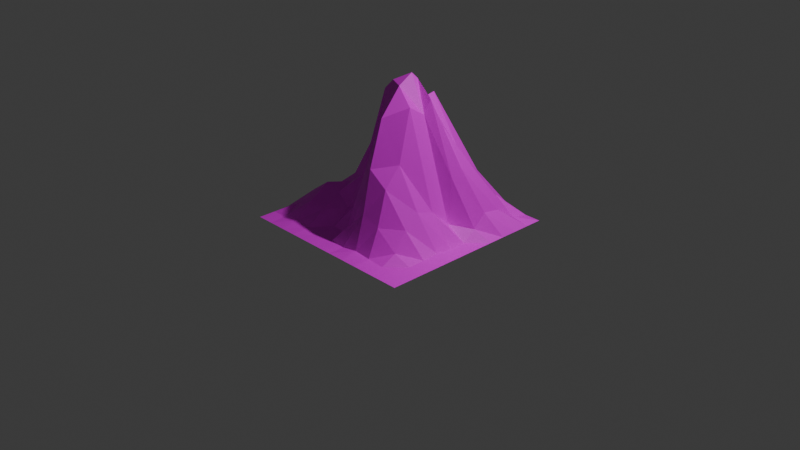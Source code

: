 # Source: mountain.blend  (saved by Blender 4.1.24; exported with 4.5.12 LTS)
import bpy
from mathutils import Matrix  # noqa: F401  (used for matrix-valued properties, if any)

bpy.ops.wm.read_factory_settings(use_empty=True)
scene = bpy.context.scene
scene.name = 'Scene'

# ---- collections
col_collection = bpy.data.collections.new('Collection'); scene.collection.children.link(col_collection)

# ---- images (referenced by path relative to the original .blend; pixels are not part of the script)
import os
ASSET_DIR = os.environ.get("B2B_ASSET_DIR", "")  # directory of the original .blend (textures are referenced by path, not embedded)
HERE = os.path.dirname(os.path.abspath(__file__))  # packed textures are extracted next to this script under _unpacked/

def load_image(name, relpath, width, height, colorspace="sRGB"):
    """Load a texture the original file referenced (path relative to the .blend, or extracted next to this script)."""
    p = next((c for c in (os.path.join(HERE, relpath), os.path.join(ASSET_DIR, relpath)) if relpath and os.path.exists(c)), "")
    if p:
        img = bpy.data.images.load(p, check_existing=True)
        img.name = name
    else:  # same state as the original file: an image datablock whose file is absent (Cycles renders it pink)
        img = bpy.data.images.new(name, width, height)
        img.source = "FILE"
        img.filepath = "//" + (relpath or name)
    img.colorspace_settings.name = colorspace
    return img
img_untitled_png = load_image('Untitled.png', 'Untitled.png', 1024, 1024, 'sRGB')

# ---- materials (node trees are filled in below, after node groups)
mat_material_001 = bpy.data.materials.new('Material.001')
mat_material_001.use_transparent_shadow = False

# ---- material node trees
mat_material_001.use_nodes = True; mat_material_001.node_tree.nodes.clear()
_N = mat_material_001.node_tree.nodes; _L = mat_material_001.node_tree.links
n0 = _N.new('ShaderNodeBsdfPrincipled'); n0.name = 'Principled BSDF'; n0.location = (10, 300)
n1 = _N.new('ShaderNodeOutputMaterial'); n1.name = 'Material Output'; n1.location = (300, 300)
n2 = _N.new('ShaderNodeTexImage'); n2.name = 'Image Texture'; n2.location = (-367, 237)
n2.image = img_untitled_png
_L.new(n0.outputs[0], n1.inputs[0])
_L.new(n2.outputs[0], n0.inputs[0])
n1.is_active_output = True

# ---- world
world_world = bpy.data.worlds.new('World'); scene.world = world_world
world_world.use_nodes = True; world_world.node_tree.nodes.clear()
_N = world_world.node_tree.nodes; _L = world_world.node_tree.links
n0 = _N.new('ShaderNodeOutputWorld'); n0.name = 'World Output'; n0.location = (300, 300)
n1 = _N.new('ShaderNodeBackground'); n1.name = 'Background'; n1.location = (10, 300)
n1.inputs[0].default_value = (0.05088, 0.05088, 0.05088, 1.0)
_L.new(n1.outputs[0], n0.inputs[0])
n0.is_active_output = True
world_world.color = (0.05088, 0.05088, 0.05088)
world_world.use_sun_shadow = False
world_world.sun_shadow_jitter_overblur = 0.0

# ---- cameras
cam_camera = bpy.data.cameras.new('Camera')
cam_camera.clip_end = 100.0
cam_camera.ortho_scale = 7.314

# ---- lights
light_light = bpy.data.lights.new('Light', 'POINT')
light_light.transmission_factor = 0.0
light_light.energy = 1000.0
light_light.shadow_soft_size = 0.1
light_light.shadow_maximum_resolution = 0.006
light_light.use_absolute_resolution = True

# ---- meshes
me_plane = bpy.data.meshes.new('Plane')
me_plane.from_pydata([(-1.0, -1.0, 0.0), (1.0, -1.0, 0.0), (-1.0, 1.0, 0.0), (1.0, 1.0, 0.0), (-1.0, 0.8182, 0.0), (-1.0, 0.6364, 0.0), (-1.0, 0.4545, 0.0), (-1.0, 0.2727, 0.0), (-1.0, 0.09091, 0.0), (-1.0, -0.09091, 0.0), (-0.9992, -0.271, 0.0148), (-0.9985, -0.4511, 0.0293), (-0.9997, -0.6358, 0.004933), (-1.0, -0.8182, 0.0), (-0.8182, -1.0, 0.0), (-0.6364, -1.0, 0.0), (-0.4545, -1.0, 0.0), (-0.2727, -1.0, 0.0), (-0.09091, -1.0, 0.0), (0.09091, -1.0, 0.0), (0.2727, -1.0, 0.0), (0.4545, -1.0, 0.0), (0.6364, -1.0, 0.0), (0.8182, -1.0, 0.0), (1.0, -0.8182, 0.0), (1.0, -0.6364, 0.0), (1.0, -0.4545, 0.0), (1.0, -0.2727, 0.0), (1.0, -0.09091, 0.0), (1.0, 0.09091, 0.0), (1.0, 0.2727, 0.0), (1.0, 0.4545, 9.306e-06), (1.0, 0.6364, 0.0), (1.0, 0.8182, 0.0), (0.8182, 1.0, 0.0), (0.6365, 0.9981, 0.004967), (0.4553, 0.9912, 0.0232), (0.2728, 0.9994, 0.001645), (0.09091, 1.0, 0.0), (-0.09091, 1.0, 0.0), (-0.2727, 1.0, 0.0), (-0.4545, 1.0, 0.0), (-0.6364, 1.0, 0.0), (-0.8182, 1.0, 0.0), (-0.8179, -0.8176, 0.005064), (-0.8125, -0.6235, 0.1096), (-0.8079, -0.4311, 0.1998), (-0.8103, -0.2549, 0.1517), (-0.8166, -0.08731, 0.03066), (-0.8182, 0.09091, 0.0), (-0.8182, 0.2727, 0.0), (-0.8182, 0.4545, 0.0), (-0.8182, 0.6364, 0.0), (-0.8182, 0.8182, 0.0), (-0.6348, -0.8147, 0.02997), (-0.626, -0.6128, 0.2008), (-0.619, -0.4151, 0.336), (-0.622, -0.2415, 0.2782), (-0.6281, -0.08144, 0.1616), (-0.6319, 0.0911, 0.08851), (-0.6353, 0.2728, 0.02046), (-0.6364, 0.4545, 0.0), (-0.6364, 0.6364, 0.0), (-0.6364, 0.8182, 0.0), (-0.4537, -0.8164, 0.0155), (-0.4466, -0.6184, 0.1534), (-0.4398, -0.4232, 0.2847), (-0.4366, -0.2579, 0.354), (-0.4316, -0.08995, 0.4565), (-0.4538, 0.09279, 0.5676), (-0.5246, 0.2765, 0.6095), (-0.489, 0.456, 0.1838), (-0.4621, 0.6367, 0.03126), (-0.4545, 0.8182, 0.0), (-0.2727, -0.8182, 0.0), (-0.2711, -0.6326, 0.03169), (-0.2635, -0.446, 0.1815), (-0.248, -0.2717, 0.4919), (-0.2331, -0.08887, 0.9097), (-0.2331, 0.09201, 0.9024), (-0.3341, 0.2772, 0.9102), (-0.3946, 0.4598, 0.6828), (-0.3025, 0.6375, 0.1229), (-0.2729, 0.8182, 0.0006547), (-0.09091, -0.8182, 0.0), (-0.09214, -0.6419, 0.02861), (-0.09091, -0.4846, 0.2907), (-0.05855, -0.2704, 0.5767), (-0.09315, -0.09758, 1.395), (-0.08589, 0.08397, 1.288), (-0.05898, 0.2244, 0.7756), (-0.2347, 0.4306, 0.8943), (-0.1197, 0.6375, 0.1191), (-0.09101, 0.8182, 0.0004251), (0.09072, -0.819, 0.004306), (0.08111, -0.6804, 0.2278), (0.07082, -0.5604, 0.6068), (0.1016, -0.326, 0.84), (0.05569, -0.1318, 1.525), (0.06731, 0.03919, 1.375), (0.07559, 0.0935, 1.307), (0.1037, 0.2276, 0.8346), (0.03249, 0.5197, 0.5934), (0.09171, 0.8092, 0.02365), (0.2713, -0.8246, 0.03299), (0.2568, -0.7079, 0.3695), (0.2456, -0.6019, 0.8029), (0.2325, -0.4427, 1.264), (0.2265, -0.2122, 1.525), (0.2276, -0.0527, 1.619), (0.2487, 0.002236, 1.558), (0.2628, 0.1078, 1.36), (0.2624, 0.2091, 1.38), (0.2835, 0.6885, 0.3405), (0.4539, -0.821, 0.01443), (0.4421, -0.6924, 0.2897), (0.4278, -0.578, 0.6427), (0.4374, -0.4075, 0.8467), (0.407, -0.2479, 1.366), (0.4098, -0.06266, 1.25), (0.4323, -0.006026, 1.403), (0.4713, 0.1228, 1.103), (0.4821, 0.3279, 0.8222), (0.4705, 0.6284, 0.4984), (0.6364, -0.8182, 0.0), (0.633, -0.6517, 0.07926), (0.6248, -0.5064, 0.2678), (0.6191, -0.3471, 0.4014), (0.6217, -0.15, 0.3402), (0.6341, 0.05548, 0.1472), (0.6397, 0.09067, 0.6263), (0.6574, 0.1937, 0.7117), (0.6572, 0.4025, 0.6148), (0.6452, 0.7193, 0.2598), (0.8182, -0.8182, 0.0), (0.8182, -0.6364, 0.0), (0.8179, -0.4559, 0.00691), (0.8175, -0.2758, 0.01575), (0.8182, -0.09091, 0.0), (0.8182, 0.09091, 0.0), (0.8215, 0.2352, 0.09869), (0.8263, 0.3635, 0.2393), (0.8252, 0.5579, 0.2063), (0.8198, 0.8005, 0.04639)], [], [(143, 33, 3, 34), (4, 53, 43, 2), (53, 63, 42, 43), (63, 73, 41, 42), (73, 83, 40, 41), (83, 93, 39, 40), (93, 103, 38, 39), (103, 113, 37, 38), (113, 123, 36, 37), (123, 133, 35, 36), (133, 143, 34, 35), (0, 14, 44, 13), (13, 44, 45, 12), (12, 45, 46, 11), (11, 46, 47, 10), (10, 47, 48, 9), (9, 48, 49, 8), (8, 49, 50, 7), (7, 50, 51, 6), (6, 51, 52, 5), (5, 52, 53, 4), (14, 15, 54, 44), (44, 54, 55, 45), (45, 55, 56, 46), (46, 56, 57, 47), (47, 57, 58, 48), (48, 58, 59, 49), (49, 59, 60, 50), (50, 60, 61, 51), (51, 61, 62, 52), (52, 62, 63, 53), (15, 16, 64, 54), (54, 64, 65, 55), (55, 65, 66, 56), (56, 66, 67, 57), (57, 67, 68, 58), (58, 68, 69, 59), (59, 69, 70, 60), (60, 70, 71, 61), (61, 71, 72, 62), (62, 72, 73, 63), (16, 17, 74, 64), (64, 74, 75, 65), (65, 75, 76, 66), (66, 76, 77, 67), (67, 77, 78, 68), (68, 78, 79, 69), (69, 79, 80, 70), (70, 80, 81, 71), (71, 81, 82, 72), (72, 82, 83, 73), (17, 18, 84, 74), (74, 84, 85, 75), (75, 85, 86, 76), (76, 86, 87, 77), (77, 87, 88, 78), (78, 88, 89, 79), (79, 89, 90, 80), (80, 90, 91, 81), (81, 91, 92, 82), (82, 92, 93, 83), (18, 19, 94, 84), (84, 94, 95, 85), (85, 95, 96, 86), (86, 96, 97, 87), (87, 97, 98, 88), (88, 98, 99, 89), (89, 99, 100, 90), (90, 100, 101, 91), (91, 101, 102, 92), (92, 102, 103, 93), (19, 20, 104, 94), (94, 104, 105, 95), (95, 105, 106, 96), (96, 106, 107, 97), (97, 107, 108, 98), (98, 108, 109, 99), (99, 109, 110, 100), (100, 110, 111, 101), (101, 111, 112, 102), (102, 112, 113, 103), (20, 21, 114, 104), (104, 114, 115, 105), (105, 115, 116, 106), (106, 116, 117, 107), (107, 117, 118, 108), (108, 118, 119, 109), (109, 119, 120, 110), (110, 120, 121, 111), (111, 121, 122, 112), (112, 122, 123, 113), (21, 22, 124, 114), (114, 124, 125, 115), (115, 125, 126, 116), (116, 126, 127, 117), (117, 127, 128, 118), (118, 128, 129, 119), (119, 129, 130, 120), (120, 130, 131, 121), (121, 131, 132, 122), (122, 132, 133, 123), (22, 23, 134, 124), (124, 134, 135, 125), (125, 135, 136, 126), (126, 136, 137, 127), (127, 137, 138, 128), (128, 138, 139, 129), (129, 139, 140, 130), (130, 140, 141, 131), (131, 141, 142, 132), (132, 142, 143, 133), (23, 1, 24, 134), (134, 24, 25, 135), (135, 25, 26, 136), (136, 26, 27, 137), (137, 27, 28, 138), (138, 28, 29, 139), (139, 29, 30, 140), (140, 30, 31, 141), (141, 31, 32, 142), (142, 32, 33, 143)])
_uv = me_plane.uv_layers.new(name='UVMap')
_uv.uv.foreach_set('vector', [0.9067, 0.8996, 0.9964, 0.9084, 0.9964, 0.9989, 0.9059, 0.9989, 0.001083, 0.9084, 0.09157, 0.9084, 0.09157, 0.9989, 0.001083, 0.9989, 0.09157, 0.9084, 0.1821, 0.9084, 0.1821, 0.9989, 0.09157, 0.9989, 0.1821, 0.9084, 0.2725, 0.9084, 0.2725, 0.9989, 0.1821, 0.9989, 0.2725, 0.9084, 0.3629, 0.9084, 0.363, 0.9989, 0.2725, 0.9989, 0.3629, 0.9084, 0.4535, 0.9084, 0.4535, 0.9989, 0.363, 0.9989, 0.4535, 0.9084, 0.5444, 0.904, 0.544, 0.9989, 0.4535, 0.9989, 0.5444, 0.904, 0.6398, 0.8439, 0.6345, 0.9986, 0.544, 0.9989, 0.6398, 0.8439, 0.7329, 0.814, 0.7254, 0.9945, 0.6345, 0.9986, 0.7329, 0.814, 0.8199, 0.8592, 0.8155, 0.998, 0.7254, 0.9945, 0.8199, 0.8592, 0.9067, 0.8996, 0.9059, 0.9989, 0.8155, 0.998, 0.001083, 0.003579, 0.09157, 0.003579, 0.0917, 0.09436, 0.001083, 0.09406, 0.001083, 0.09406, 0.0917, 0.09436, 0.09439, 0.191, 0.00121, 0.1848, 0.00121, 0.1848, 0.09439, 0.191, 0.09671, 0.2867, 0.001837, 0.2767, 0.001837, 0.2767, 0.09671, 0.2867, 0.09547, 0.3744, 0.001464, 0.3664, 0.001464, 0.3664, 0.09547, 0.3744, 0.09236, 0.4578, 0.001083, 0.456, 0.001083, 0.456, 0.09236, 0.4578, 0.09157, 0.5465, 0.001083, 0.5465, 0.001083, 0.5465, 0.09157, 0.5465, 0.09157, 0.637, 0.001083, 0.637, 0.001083, 0.637, 0.09157, 0.637, 0.09157, 0.7275, 0.001083, 0.7275, 0.001083, 0.7275, 0.09157, 0.7275, 0.09157, 0.8179, 0.001083, 0.8179, 0.001083, 0.8179, 0.09157, 0.8179, 0.09157, 0.9084, 0.001083, 0.9084, 0.09157, 0.003579, 0.1821, 0.003579, 0.1828, 0.09582, 0.0917, 0.09436, 0.0917, 0.09436, 0.1828, 0.09582, 0.1872, 0.1963, 0.09439, 0.191, 0.09439, 0.191, 0.1872, 0.1963, 0.1907, 0.2947, 0.09671, 0.2867, 0.09671, 0.2867, 0.1907, 0.2947, 0.1892, 0.381, 0.09547, 0.3744, 0.09547, 0.3744, 0.1892, 0.381, 0.1862, 0.4607, 0.09236, 0.4578, 0.09236, 0.4578, 0.1862, 0.4607, 0.1843, 0.5466, 0.09157, 0.5465, 0.09157, 0.5465, 0.1843, 0.5466, 0.1826, 0.637, 0.09157, 0.637, 0.09157, 0.637, 0.1826, 0.637, 0.1821, 0.7275, 0.09157, 0.7275, 0.09157, 0.7275, 0.1821, 0.7275, 0.1821, 0.8179, 0.09157, 0.8179, 0.09157, 0.8179, 0.1821, 0.8179, 0.1821, 0.9084, 0.09157, 0.9084, 0.1821, 0.003579, 0.2725, 0.003579, 0.2729, 0.09497, 0.1828, 0.09582, 0.1828, 0.09582, 0.2729, 0.09497, 0.2765, 0.1935, 0.1872, 0.1963, 0.1872, 0.1963, 0.2765, 0.1935, 0.2799, 0.2906, 0.1907, 0.2947, 0.1907, 0.2947, 0.2799, 0.2906, 0.2815, 0.3729, 0.1892, 0.381, 0.1892, 0.381, 0.2815, 0.3729, 0.2839, 0.4565, 0.1862, 0.4607, 0.1862, 0.4607, 0.2839, 0.4565, 0.2729, 0.5474, 0.1843, 0.5466, 0.1843, 0.5466, 0.2729, 0.5474, 0.2377, 0.6388, 0.1826, 0.637, 0.1826, 0.637, 0.2377, 0.6388, 0.2554, 0.7282, 0.1821, 0.7275, 0.1821, 0.7275, 0.2554, 0.7282, 0.2688, 0.8181, 0.1821, 0.8179, 0.1821, 0.8179, 0.2688, 0.8181, 0.2725, 0.9084, 0.1821, 0.9084, 0.2725, 0.003579, 0.363, 0.003579, 0.363, 0.09406, 0.2729, 0.09497, 0.2729, 0.09497, 0.363, 0.09406, 0.3638, 0.1864, 0.2765, 0.1935, 0.2765, 0.1935, 0.3638, 0.1864, 0.3676, 0.2793, 0.2799, 0.2906, 0.2799, 0.2906, 0.3676, 0.2793, 0.3753, 0.366, 0.2815, 0.3729, 0.2815, 0.3729, 0.3753, 0.366, 0.3827, 0.457, 0.2839, 0.4565, 0.2839, 0.4565, 0.3827, 0.457, 0.3827, 0.547, 0.2729, 0.5474, 0.2729, 0.5474, 0.3827, 0.547, 0.3325, 0.6392, 0.2377, 0.6388, 0.2377, 0.6388, 0.3325, 0.6392, 0.3024, 0.7301, 0.2554, 0.7282, 0.2554, 0.7282, 0.3024, 0.7301, 0.3482, 0.8185, 0.2688, 0.8181, 0.2688, 0.8181, 0.3482, 0.8185, 0.3629, 0.9084, 0.2725, 0.9084, 0.363, 0.003579, 0.4535, 0.003579, 0.4535, 0.09406, 0.363, 0.09406, 0.363, 0.09406, 0.4535, 0.09406, 0.4529, 0.1818, 0.3638, 0.1864, 0.3638, 0.1864, 0.4529, 0.1818, 0.4535, 0.2601, 0.3676, 0.2793, 0.3676, 0.2793, 0.4535, 0.2601, 0.4696, 0.3667, 0.3753, 0.366, 0.3753, 0.366, 0.4696, 0.3667, 0.4524, 0.4527, 0.3827, 0.457, 0.3827, 0.457, 0.4524, 0.4527, 0.456, 0.543, 0.3827, 0.547, 0.3827, 0.547, 0.456, 0.543, 0.4694, 0.6129, 0.3325, 0.6392, 0.3325, 0.6392, 0.4694, 0.6129, 0.3819, 0.7155, 0.3024, 0.7301, 0.3024, 0.7301, 0.3819, 0.7155, 0.4392, 0.8185, 0.3482, 0.8185, 0.3482, 0.8185, 0.4392, 0.8185, 0.4535, 0.9084, 0.3629, 0.9084, 0.4535, 0.003579, 0.544, 0.003579, 0.5439, 0.09365, 0.4535, 0.09406, 0.4535, 0.09406, 0.5439, 0.09365, 0.5391, 0.1626, 0.4529, 0.1818, 0.4529, 0.1818, 0.5391, 0.1626, 0.534, 0.2224, 0.4535, 0.2601, 0.4535, 0.2601, 0.534, 0.2224, 0.5493, 0.339, 0.4696, 0.3667, 0.4696, 0.3667, 0.5493, 0.339, 0.5265, 0.4357, 0.4524, 0.4527, 0.4524, 0.4527, 0.5265, 0.4357, 0.5323, 0.5208, 0.456, 0.543, 0.456, 0.543, 0.5323, 0.5208, 0.5364, 0.5478, 0.4694, 0.6129, 0.4694, 0.6129, 0.5364, 0.5478, 0.5504, 0.6145, 0.3819, 0.7155, 0.3819, 0.7155, 0.5504, 0.6145, 0.5149, 0.7599, 0.4392, 0.8185, 0.4392, 0.8185, 0.5149, 0.7599, 0.5444, 0.904, 0.4535, 0.9084, 0.544, 0.003579, 0.6345, 0.003579, 0.6338, 0.09089, 0.5439, 0.09365, 0.5439, 0.09365, 0.6338, 0.09089, 0.6266, 0.149, 0.5391, 0.1626, 0.5391, 0.1626, 0.6266, 0.149, 0.621, 0.2017, 0.534, 0.2224, 0.534, 0.2224, 0.621, 0.2017, 0.6145, 0.2809, 0.5493, 0.339, 0.5493, 0.339, 0.6145, 0.2809, 0.6115, 0.3956, 0.5265, 0.4357, 0.5265, 0.4357, 0.6115, 0.3956, 0.612, 0.475, 0.5323, 0.5208, 0.5323, 0.5208, 0.612, 0.475, 0.6225, 0.5024, 0.5364, 0.5478, 0.5364, 0.5478, 0.6225, 0.5024, 0.6295, 0.5549, 0.5504, 0.6145, 0.5504, 0.6145, 0.6295, 0.5549, 0.6294, 0.6053, 0.5149, 0.7599, 0.5149, 0.7599, 0.6294, 0.6053, 0.6398, 0.8439, 0.5444, 0.904, 0.6345, 0.003579, 0.725, 0.003579, 0.7247, 0.09267, 0.6338, 0.09089, 0.6338, 0.09089, 0.7247, 0.09267, 0.7188, 0.1567, 0.6266, 0.149, 0.6266, 0.149, 0.7188, 0.1567, 0.7116, 0.2136, 0.621, 0.2017, 0.621, 0.2017, 0.7116, 0.2136, 0.7164, 0.2984, 0.6145, 0.2809, 0.6145, 0.2809, 0.7164, 0.2984, 0.7013, 0.3779, 0.6115, 0.3956, 0.6115, 0.3956, 0.7013, 0.3779, 0.7027, 0.4701, 0.612, 0.475, 0.612, 0.475, 0.7027, 0.4701, 0.7139, 0.4982, 0.6225, 0.5024, 0.6225, 0.5024, 0.7139, 0.4982, 0.7333, 0.5624, 0.6295, 0.5549, 0.6295, 0.5549, 0.7333, 0.5624, 0.7387, 0.6645, 0.6294, 0.6053, 0.6294, 0.6053, 0.7387, 0.6645, 0.7329, 0.814, 0.6398, 0.8439, 0.725, 0.003579, 0.8155, 0.003579, 0.8155, 0.09406, 0.7247, 0.09267, 0.7247, 0.09267, 0.8155, 0.09406, 0.8138, 0.1769, 0.7188, 0.1567, 0.7188, 0.1567, 0.8138, 0.1769, 0.8097, 0.2493, 0.7116, 0.2136, 0.7116, 0.2136, 0.8097, 0.2493, 0.8069, 0.3285, 0.7164, 0.2984, 0.7164, 0.2984, 0.8069, 0.3285, 0.8082, 0.4266, 0.7013, 0.3779, 0.7013, 0.3779, 0.8082, 0.4266, 0.8143, 0.5289, 0.7027, 0.4701, 0.7027, 0.4701, 0.8143, 0.5289, 0.8171, 0.5464, 0.7139, 0.4982, 0.7139, 0.4982, 0.8171, 0.5464, 0.8259, 0.5976, 0.7333, 0.5624, 0.7333, 0.5624, 0.8259, 0.5976, 0.8258, 0.7015, 0.7387, 0.6645, 0.7387, 0.6645, 0.8258, 0.7015, 0.8199, 0.8592, 0.7329, 0.814, 0.8155, 0.003579, 0.9059, 0.003579, 0.9059, 0.09406, 0.8155, 0.09406, 0.8155, 0.09406, 0.9059, 0.09406, 0.9059, 0.1845, 0.8138, 0.1769, 0.8138, 0.1769, 0.9059, 0.1845, 0.9058, 0.2744, 0.8097, 0.2493, 0.8097, 0.2493, 0.9058, 0.2744, 0.9056, 0.364, 0.8069, 0.3285, 0.8069, 0.3285, 0.9056, 0.364, 0.9059, 0.456, 0.8082, 0.4266, 0.8082, 0.4266, 0.9059, 0.456, 0.9059, 0.5465, 0.8143, 0.5289, 0.8143, 0.5289, 0.9059, 0.5465, 0.9076, 0.6183, 0.8171, 0.5464, 0.8171, 0.5464, 0.9076, 0.6183, 0.91, 0.6821, 0.8259, 0.5976, 0.8259, 0.5976, 0.91, 0.6821, 0.9094, 0.7789, 0.8258, 0.7015, 0.8258, 0.7015, 0.9094, 0.7789, 0.9067, 0.8996, 0.8199, 0.8592, 0.9059, 0.003579, 0.9964, 0.003579, 0.9964, 0.09406, 0.9059, 0.09406, 0.9059, 0.09406, 0.9964, 0.09406, 0.9964, 0.1845, 0.9059, 0.1845, 0.9059, 0.1845, 0.9964, 0.1845, 0.9964, 0.275, 0.9058, 0.2744, 0.9058, 0.2744, 0.9964, 0.275, 0.9964, 0.3655, 0.9056, 0.364, 0.9056, 0.364, 0.9964, 0.3655, 0.9964, 0.456, 0.9059, 0.456, 0.9059, 0.456, 0.9964, 0.456, 0.9964, 0.5465, 0.9059, 0.5465, 0.9059, 0.5465, 0.9964, 0.5465, 0.9964, 0.637, 0.9076, 0.6183, 0.9076, 0.6183, 0.9964, 0.637, 0.9964, 0.7275, 0.91, 0.6821, 0.91, 0.6821, 0.9964, 0.7275, 0.9964, 0.8179, 0.9094, 0.7789, 0.9094, 0.7789, 0.9964, 0.8179, 0.9964, 0.9084, 0.9067, 0.8996])
me_plane.materials.append(mat_material_001)
me_plane.update()

# ---- objects
ob_light = bpy.data.objects.new('Light', light_light)
ob_camera = bpy.data.objects.new('Camera', cam_camera)
ob_plane = bpy.data.objects.new('Plane', me_plane)

# ---- transforms, parenting, visibility, modifiers, constraints
ob_light.location = (4.076, 1.005, 5.904)
ob_light.rotation_euler = (0.6503, 0.05522, 1.866)
ob_light.lock_rotations_4d = False
ob_light.empty_display_type = 'ARROWS'
ob_light.color = (0.0, 0.0, 0.0, 0.0)
ob_light.lineart.crease_threshold = 0.0
ob_camera.location = (7.359, -6.926, 4.958)
ob_camera.rotation_euler = (1.109, 0.0, 0.8149)
ob_camera.lock_rotations_4d = False
ob_camera.empty_display_type = 'ARROWS'
ob_camera.color = (0.0, 0.0, 0.0, 0.0)
ob_camera.display_type = 'WIRE'
ob_camera.lineart.crease_threshold = 0.0
ob_plane.location = (0.0, 0.0, 0.0)

# ---- collection membership
col_collection.objects.link(ob_light)
col_collection.objects.link(ob_camera)
col_collection.objects.link(ob_plane)

# ---- scene / render settings (as saved in the file)
scene.camera = ob_camera
scene.frame_start = 1; scene.frame_end = 250; scene.frame_set(1)
scene.render.engine = 'BLENDER_EEVEE_NEXT'
scene.cycles.sampling_pattern = 'TABULATED_SOBOL'
scene.eevee.ray_tracing_options.trace_max_roughness = 0.0
bpy.context.view_layer.update()
